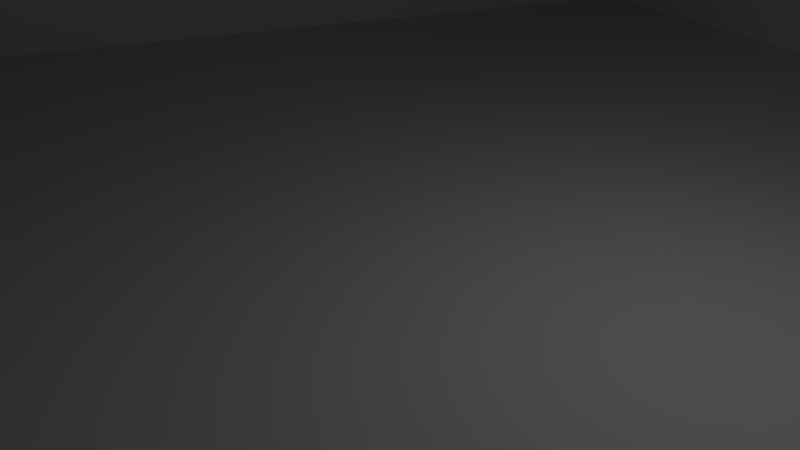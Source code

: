 # Source: uncut_spring.blend  (saved by Blender 2.74.0; exported with 4.5.12 LTS)
import bpy
from mathutils import Matrix  # noqa: F401  (used for matrix-valued properties, if any)

bpy.ops.wm.read_factory_settings(use_empty=True)
scene = bpy.context.scene
scene.name = 'Scene'

# ---- collections
col_collection_1 = bpy.data.collections.new('Collection 1'); scene.collection.children.link(col_collection_1)

# ---- world
world_world = bpy.data.worlds.new('World'); scene.world = world_world
world_world.color = (0.05088, 0.05088, 0.05088)
world_world.use_sun_shadow = False
world_world.sun_shadow_jitter_overblur = 0.0
world_world.cycles.sampling_method = 'MANUAL'
world_world.cycles.sample_map_resolution = 256

# ---- cameras
cam_camera = bpy.data.cameras.new('Camera')
cam_camera.clip_end = 100.0
cam_camera.lens = 35.0
cam_camera.sensor_width = 32.0
cam_camera.sensor_height = 18.0
cam_camera.ortho_scale = 7.314
cam_camera.dof.focus_distance = 0.0
cam_camera.dof.aperture_fstop = 128.0

# ---- lights
light_lamp = bpy.data.lights.new('Lamp', 'POINT')
light_lamp.transmission_factor = 0.0
light_lamp.cutoff_distance = 30.0
light_lamp.energy = 100.0
light_lamp.shadow_buffer_clip_start = 1.001
light_lamp.shadow_soft_size = 0.1
light_lamp.shadow_maximum_resolution = 0.006
light_lamp.use_absolute_resolution = True
light_lamp.cycles.use_multiple_importance_sampling = False

# ---- meshes
me_cube = bpy.data.meshes.new('Cube')
me_cube.from_pydata([(-1.0, -1.0, -1.0), (-1.0, -1.0, 1.0), (-1.0, 1.0, -1.0), (-1.0, 1.0, 1.0), (1.0, -1.0, -1.0), (1.0, -1.0, 1.0), (1.0, 1.0, -1.0), (1.0, 1.0, 1.0)], [], [(1, 3, 2, 0), (3, 7, 6, 2), (7, 5, 4, 6), (5, 1, 0, 4), (0, 2, 6, 4), (5, 7, 3, 1)])
me_cube.use_remesh_preserve_volume = False
me_cube.use_remesh_preserve_attributes = False
me_cube.use_mirror_vertex_groups = False
me_cube.update()
me_cube_004 = bpy.data.meshes.new('Cube.004')
me_cube_004.from_pydata([(-1.0, -1.0, -1.0), (-1.0, -1.0, 1.0), (-1.0, 1.0, -1.0), (-1.0, 1.0, 1.0), (1.0, -1.0, -1.0), (1.0, -1.0, 1.0), (1.0, 1.0, -1.0), (1.0, 1.0, 1.0)], [], [(1, 3, 2, 0), (3, 7, 6, 2), (7, 5, 4, 6), (5, 1, 0, 4), (0, 2, 6, 4), (5, 7, 3, 1)])
me_cube_004.use_remesh_preserve_volume = False
me_cube_004.use_remesh_preserve_attributes = False
me_cube_004.use_mirror_vertex_groups = False
me_cube_004.update()
me_plane_001 = bpy.data.meshes.new('Plane.001')
me_plane_001.from_pydata([(-25.76, 0.03583, -6.699), (-16.56, 0.03583, -6.699), (-25.76, 0.03583, 2.504), (-16.56, 0.03583, 2.504), (-20.83, 0.03583, 7.668), (-21.62, 0.03583, 2.673), (-25.84, 0.03583, 10.87), (-16.48, 0.03583, 10.87), (-21.49, 0.03583, 7.668), (-20.71, 0.03583, 2.673)], [], [(2, 5, 8, 6, 7, 4, 9, 3, 1, 0)])
me_plane_001.use_remesh_preserve_volume = False
me_plane_001.use_remesh_preserve_attributes = False
me_plane_001.use_mirror_vertex_groups = False
me_plane_001.update()
me_cube_003 = bpy.data.meshes.new('Cube.003')
me_cube_003.from_pydata([(-1.0, -1.0, -1.0), (-1.0, -1.0, 1.0), (-1.0, 1.0, -1.0), (-1.0, 1.0, 1.0), (1.0, -1.0, -1.0), (1.0, -1.0, 1.0), (1.0, 1.0, -1.0), (1.0, 1.0, 1.0)], [], [(1, 3, 2, 0), (3, 7, 6, 2), (7, 5, 4, 6), (5, 1, 0, 4), (0, 2, 6, 4), (5, 7, 3, 1)])
me_cube_003.use_remesh_preserve_volume = False
me_cube_003.use_remesh_preserve_attributes = False
me_cube_003.use_mirror_vertex_groups = False
me_cube_003.update()
me_cube_001 = bpy.data.meshes.new('Cube.001')
me_cube_001.from_pydata([(-1.0, -1.0, -1.0), (-1.0, -1.0, 1.0), (-1.0, 1.0, -1.0), (-1.0, 1.0, 1.0), (1.0, -1.0, -1.0), (1.0, -1.0, 1.0), (1.0, 1.0, -1.0), (1.0, 1.0, 1.0)], [], [(1, 3, 2, 0), (3, 7, 6, 2), (7, 5, 4, 6), (5, 1, 0, 4), (0, 2, 6, 4), (5, 7, 3, 1)])
me_cube_001.use_remesh_preserve_volume = False
me_cube_001.use_remesh_preserve_attributes = False
me_cube_001.use_mirror_vertex_groups = False
me_cube_001.update()
me_cube_002 = bpy.data.meshes.new('Cube.002')
me_cube_002.from_pydata([(-1.0, -1.0, -1.0), (-1.0, -1.0, 1.0), (-1.0, 1.0, -1.0), (-1.0, 1.0, 1.0), (1.0, -1.0, -1.0), (1.0, -1.0, 1.0), (1.0, 1.0, -1.0), (1.0, 1.0, 1.0)], [], [(1, 3, 2, 0), (3, 7, 6, 2), (7, 5, 4, 6), (5, 1, 0, 4), (0, 2, 6, 4), (5, 7, 3, 1)])
me_cube_002.use_remesh_preserve_volume = False
me_cube_002.use_remesh_preserve_attributes = False
me_cube_002.use_mirror_vertex_groups = False
me_cube_002.update()

# ---- curves / text
cu_beziercircle = bpy.data.curves.new('BezierCircle', 'CURVE')
cu_beziercircle.dimensions = '3D'
_sp = cu_beziercircle.splines.new('BEZIER'); _sp.bezier_points.add(3)
_sp.bezier_points.foreach_set('co', [-18.6, 0.0, 0.0, 0.0, 18.6, 0.0, 18.6, 0.0, 0.0, 0.0, -18.6, 0.0])
_sp.bezier_points.foreach_set('handle_left', [-18.6, -10.27, 0.0, -10.27, 18.6, 0.0, 18.6, 10.27, 0.0, 10.27, -18.6, 0.0])
_sp.bezier_points.foreach_set('handle_right', [-18.6, 10.27, 0.0, 10.27, 18.6, 0.0, 18.6, -10.27, 0.0, -10.27, -18.6, 0.0])
for _p, _l, _r in zip(_sp.bezier_points, ['AUTO', 'AUTO', 'AUTO', 'AUTO'], ['AUTO', 'AUTO', 'AUTO', 'AUTO']): _p.handle_left_type = _l; _p.handle_right_type = _r
_sp.order_u = 0
_sp.order_v = 0
_sp.use_cyclic_u = True
cu_beziercircle.use_path = True
cu_beziercircle.use_path_clamp = True
cu_beziercircle.bevel_resolution = 0
cu_beziercircle.extrude = 7.371
cu_beziercircle.fill_mode = 'HALF'
cu_spiral_001 = bpy.data.curves.new('Spiral.001', 'CURVE')
cu_spiral_001.dimensions = '3D'
_sp = cu_spiral_001.splines.new('POLY'); _sp.points.add(72)
_sp.points.foreach_set('co', [4.0, 0.0, 0.0, 1.0, 3.864, 1.035, 0.1268, 1.0, 3.464, 2.0, 0.2535, 1.0, 2.828, 2.828, 0.3803, 1.0, 2.0, 3.464, 0.507, 1.0, 1.035, 3.864, 0.6338, 1.0, 1.133e-15, 4.0, 0.7606, 1.0, -1.035, 3.864, 0.8873, 1.0, -2.0, 3.464, 1.014, 1.0, -2.828, 2.828, 1.141, 1.0, -3.464, 2.0, 1.268, 1.0, -3.864, 1.035, 1.394, 1.0, -4.0, -1.286e-15, 1.521, 1.0, -3.864, -1.035, 1.648, 1.0, -3.464, -2.0, 1.775, 1.0, -2.828, -2.828, 1.901, 1.0, -2.0, -3.464, 2.028, 1.0, -1.035, -3.864, 2.155, 1.0, -7.348e-16, -4.0, 2.282, 1.0, 1.035, -3.864, 2.408, 1.0, 2.0, -3.464, 2.535, 1.0, 2.828, -2.828, 2.662, 1.0, 3.464, -2.0, 2.789, 1.0, 3.864, -1.035, 2.915, 1.0, 4.0, -8.085e-15, 3.042, 1.0, 3.864, 1.035, 3.169, 1.0, 3.464, 2.0, 3.296, 1.0, 2.828, 2.828, 3.423, 1.0, 2.0, 3.464, 3.549, 1.0, 1.035, 3.864, 3.676, 1.0, 1.544e-14, 4.0, 3.803, 1.0, -1.035, 3.864, 3.93, 1.0, -2.0, 3.464, 4.056, 1.0, -2.828, 2.828, 4.183, 1.0, -3.464, 2.0, 4.31, 1.0, -3.864, 1.035, 4.437, 1.0, -4.0, 2.279e-14, 4.563, 1.0, -3.864, -1.035, 4.69, 1.0, -3.464, -2.0, 4.817, 1.0, -2.828, -2.828, 4.944, 1.0, -2.0, -3.464, 5.07, 1.0, -1.035, -3.864, 5.197, 1.0, -3.014e-14, -4.0, 5.324, 1.0, 1.035, -3.864, 5.451, 1.0, 2.0, -3.464, 5.577, 1.0, 2.828, -2.828, 5.704, 1.0, 3.464, -2.0, 5.831, 1.0, 3.864, -1.035, 5.958, 1.0, 4.0, -3.749e-14, 6.085, 1.0, 3.864, 1.035, 6.211, 1.0, 3.464, 2.0, 6.338, 1.0, 2.828, 2.828, 6.465, 1.0, 2.0, 3.464, 6.592, 1.0, 1.035, 3.864, 6.718, 1.0, 4.484e-14, 4.0, 6.845, 1.0, -1.035, 3.864, 6.972, 1.0, -2.0, 3.464, 7.099, 1.0, -2.828, 2.828, 7.225, 1.0, -3.464, 2.0, 7.352, 1.0, -3.864, 1.035, 7.479, 1.0, -4.0, 5.219e-14, 7.606, 1.0, -3.864, -1.035, 7.732, 1.0, -3.464, -2.0, 7.859, 1.0, -2.828, -2.828, 7.986, 1.0, -2.0, -3.464, 8.113, 1.0, -1.035, -3.864, 8.239, 1.0, -2.401e-14, -4.0, 8.366, 1.0, 1.035, -3.864, 8.493, 1.0, 2.0, -3.464, 8.62, 1.0, 2.828, -2.828, 8.746, 1.0, 3.464, -2.0, 8.873, 1.0, 3.864, -1.035, 9.0, 1.0, 4.0, 1.127e-14, 9.127, 1.0])
cu_spiral_001.use_path_clamp = True
cu_spiral_001.bevel_resolution = 0
cu_spiral_001.fill_mode = 'HALF'

# ---- objects
ob_cube_002 = bpy.data.objects.new('Cube.002', me_cube)
ob_beziercircle = bpy.data.objects.new('BezierCircle', cu_beziercircle)
ob_cube_001 = bpy.data.objects.new('Cube.001', me_cube_004)
ob_screw = bpy.data.objects.new('screw', me_plane_001)
ob_cube = bpy.data.objects.new('Cube', me_cube_003)
ob_area = bpy.data.objects.new('area', me_cube_001)
ob_lamp = bpy.data.objects.new('Lamp', light_lamp)
ob_camera = bpy.data.objects.new('Camera', cam_camera)
ob_spiral = bpy.data.objects.new('Spiral', cu_spiral_001)
ob_cube_003 = bpy.data.objects.new('Cube.003', me_cube_002)

# ---- transforms, parenting, visibility, modifiers, constraints
ob_cube_002.location = (0.0, 0.0, -33.08)
ob_cube_002.scale = (33.05, 33.05, 33.05)
ob_cube_002.hide_viewport = True
ob_cube_002.lineart.crease_threshold = 0.0
ob_beziercircle.location = (0.0, 0.0, 3.378)
ob_beziercircle.scale = (1.0, 1.0, 0.2304)
ob_beziercircle.hide_viewport = True
ob_beziercircle.lineart.crease_threshold = 0.0
ob_cube_001.location = (-20.44, 73.42, -70.3)
ob_cube_001.scale = (4.245, 4.245, 4.245)
ob_cube_001.hide_viewport = True
ob_cube_001.lineart.crease_threshold = 0.0
_m = ob_cube_001.modifiers.new('Screw', 'SCREW')
_m.merge_threshold = 0.0
ob_screw.location = (0.0, 0.0, -10.69)
ob_screw.rotation_euler = (-0.003066, 0.01891, 0.6979)
ob_screw.lineart.crease_threshold = 0.0
_m = ob_screw.modifiers.new('Screw', 'SCREW')
_m.steps = 34
_m.angle = 23.74
_m.screw_offset = 68.0
_m.merge_threshold = 0.0
ob_cube.location = (0.4057, 26.25, 5.861)
ob_cube.rotation_euler = (1.571, -0.0, 0.0)
ob_cube.scale = (20.0, 1.0, 20.0)
ob_cube.hide_viewport = True
ob_cube.lineart.crease_threshold = 0.0
ob_area.location = (0.0, 0.0, -1.351)
ob_area.scale = (30.0, 50.0, -0.08078)
ob_area.hide_viewport = True
ob_area.lineart.crease_threshold = 0.0
ob_lamp.location = (4.076, 1.005, 5.904)
ob_lamp.rotation_euler = (0.6503, 0.05522, 1.866)
ob_lamp.lock_rotations_4d = False
ob_lamp.empty_display_type = 'ARROWS'
ob_lamp.color = (0.0, 0.0, 0.0, 0.0)
ob_lamp.hide_viewport = True
ob_lamp.lineart.crease_threshold = 0.0
ob_camera.location = (7.481, -6.508, 5.344)
ob_camera.rotation_euler = (1.109, 0.01082, 0.8149)
ob_camera.lock_rotations_4d = False
ob_camera.empty_display_type = 'ARROWS'
ob_camera.color = (0.0, 0.0, 0.0, 0.0)
ob_camera.hide_viewport = True
ob_camera.display_type = 'WIRE'
ob_camera.lineart.crease_threshold = 0.0
ob_spiral.location = (0.0, 0.0, 0.0)
ob_spiral.hide_viewport = True
ob_spiral.lineart.crease_threshold = 0.0
ob_cube_003.location = (0.0, 0.0, 102.7)
ob_cube_003.scale = (33.05, 33.05, 33.05)
ob_cube_003.hide_viewport = True
ob_cube_003.lineart.crease_threshold = 0.0

# ---- collection membership
col_collection_1.objects.link(ob_cube_002)
col_collection_1.objects.link(ob_beziercircle)
col_collection_1.objects.link(ob_cube_001)
col_collection_1.objects.link(ob_screw)
col_collection_1.objects.link(ob_cube)
col_collection_1.objects.link(ob_area)
col_collection_1.objects.link(ob_lamp)
col_collection_1.objects.link(ob_camera)
col_collection_1.objects.link(ob_spiral)
col_collection_1.objects.link(ob_cube_003)

# ---- scene / render settings (as saved in the file)
scene.camera = ob_camera
scene.frame_start = 1; scene.frame_end = 250; scene.frame_set(7)
scene.render.engine = 'BLENDER_EEVEE_NEXT'
scene.render.resolution_percentage = 50
scene.render.dither_intensity = 0.0
scene.cycles.use_denoising = False
scene.cycles.samples = 10
scene.cycles.sampling_pattern = 'TABULATED_SOBOL'
scene.cycles.light_sampling_threshold = 0.0
scene.cycles.use_adaptive_sampling = False
scene.cycles.use_light_tree = False
scene.cycles.blur_glossy = 0.0
scene.cycles.pixel_filter_type = 'GAUSSIAN'
scene.cycles.sample_clamp_indirect = 0.0
scene.view_settings.view_transform = 'Standard'
bpy.context.view_layer.update()
